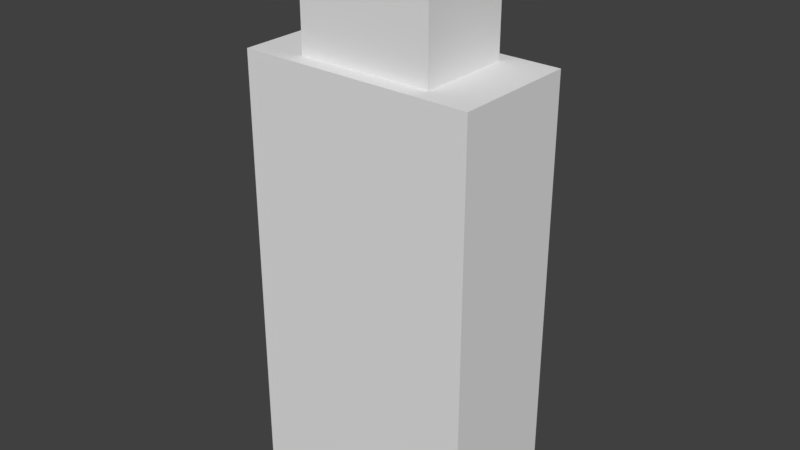 # Source: biped.blend  (saved by Blender 2.79.0; exported with 4.5.12 LTS)
import bpy
from mathutils import Matrix  # noqa: F401  (used for matrix-valued properties, if any)

bpy.ops.wm.read_factory_settings(use_empty=True)
scene = bpy.context.scene
scene.name = 'Scene'

# ---- collections
col_collection_1 = bpy.data.collections.new('Collection 1'); scene.collection.children.link(col_collection_1)

# ---- materials (node trees are filled in below, after node groups)
mat_material = bpy.data.materials.new('Material')
mat_material.alpha_threshold = 0.0
mat_material.use_transparent_shadow = False
mat_material.roughness = 0.5
mat_material.line_color = (0.0, 0.0, 0.0, 1.0)

# ---- material node trees

# ---- world
world_world = bpy.data.worlds.new('World'); scene.world = world_world
world_world.color = (0.05088, 0.05088, 0.05088)
world_world.use_sun_shadow = False
world_world.sun_shadow_jitter_overblur = 0.0
world_world.cycles.sampling_method = 'MANUAL'

# ---- meshes
me_cube = bpy.data.meshes.new('Cube')
me_cube.from_pydata([(0.3478, 0.1872, 0.0), (0.3478, -0.1872, 0.0), (-0.3478, -0.1872, 0.0), (-0.3478, 0.1872, 0.0), (0.3478, 0.1872, 1.282), (0.3478, -0.1872, 1.282), (-0.3478, -0.1872, 1.282), (-0.3478, 0.1872, 1.282)], [], [(0, 1, 2, 3), (4, 7, 6, 5), (0, 4, 5, 1), (1, 5, 6, 2), (2, 6, 7, 3), (4, 0, 3, 7)])
me_cube.materials.append(mat_material)
me_cube.use_remesh_preserve_volume = False
me_cube.use_remesh_preserve_attributes = False
me_cube.use_mirror_vertex_groups = False
me_cube.update()
me_cube_001 = bpy.data.meshes.new('Cube.001')
me_cube_001.from_pydata([(0.1996, 0.1403, -0.1781), (0.1996, -0.1403, -0.1781), (-0.1996, -0.1403, -0.1781), (-0.1996, 0.1403, -0.1781), (0.1996, 0.1403, 0.1781), (0.1996, -0.1403, 0.1781), (-0.1996, -0.1403, 0.1781), (-0.1996, 0.1403, 0.1781)], [], [(0, 1, 2, 3), (4, 7, 6, 5), (0, 4, 5, 1), (1, 5, 6, 2), (2, 6, 7, 3), (4, 0, 3, 7)])
me_cube_001.materials.append(mat_material)
me_cube_001.use_remesh_preserve_volume = False
me_cube_001.use_remesh_preserve_attributes = False
me_cube_001.use_mirror_vertex_groups = False
me_cube_001.update()

# ---- objects
ob_body = bpy.data.objects.new('Body', me_cube)
ob_head = bpy.data.objects.new('Head', me_cube_001)

# ---- transforms, parenting, visibility, modifiers, constraints
ob_body.location = (0.0, 0.0, 0.0)
ob_body.lock_rotations_4d = False
ob_body.empty_display_type = 'ARROWS'
ob_body.lineart.crease_threshold = 0.0
ob_head.parent = ob_body
ob_head.location = (-7.451e-09, -5.96e-08, 1.46)
ob_head.lock_rotations_4d = False
ob_head.empty_display_type = 'ARROWS'
ob_head.lineart.crease_threshold = 0.0

# ---- collection membership
col_collection_1.objects.link(ob_body)
col_collection_1.objects.link(ob_head)

# ---- scene / render settings (as saved in the file)
scene.frame_start = 1; scene.frame_end = 250; scene.frame_set(1)
scene.render.engine = 'BLENDER_EEVEE_NEXT'
scene.render.resolution_percentage = 50
scene.render.dither_intensity = 0.0
scene.cycles.use_denoising = False
scene.cycles.samples = 128
scene.cycles.sampling_pattern = 'TABULATED_SOBOL'
scene.cycles.use_adaptive_sampling = False
scene.cycles.use_light_tree = False
scene.cycles.blur_glossy = 0.0
scene.cycles.sample_clamp_indirect = 0.0
scene.view_settings.view_transform = 'Standard'
bpy.context.view_layer.update()

# ---- added for rendering (the .blend has no active camera and no usable light): camera, sun
cam_auto = bpy.data.cameras.new('AutoCamera')
cam_auto.lens = 50.0
cam_auto.sensor_width = 36.0
cam_auto.clip_end = 1000.0
ob_auto_camera = bpy.data.objects.new('AutoCamera', cam_auto)
scene.collection.objects.link(ob_auto_camera)
ob_auto_camera.location = (1.68258, -2.01909, 2.16507)
ob_auto_camera.rotation_euler = (1.09748, -7.21219e-08, 0.694738)
scene.camera = ob_auto_camera
light_auto_sun = bpy.data.lights.new('AutoSun', 'SUN')
light_auto_sun.energy = 3.0
light_auto_sun.angle = 0.0523599
ob_auto_sun = bpy.data.objects.new('AutoSun', light_auto_sun)
scene.collection.objects.link(ob_auto_sun)
ob_auto_sun.rotation_euler = (0.872665, 0.174533, 0.523599)
bpy.context.view_layer.update()
